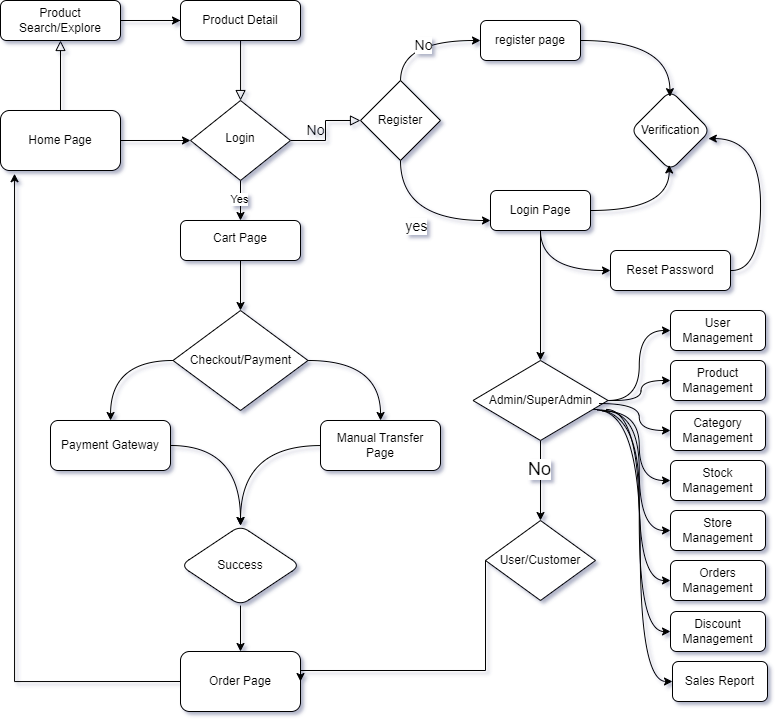

The diagram above was exported from draw.io. Its source (the exported page's mxGraphModel, read from the mxfile embedded in the PNG):
<mxGraphModel dx="1593" dy="766" grid="1" gridSize="10" guides="1" tooltips="1" connect="1" arrows="1" fold="1" page="1" pageScale="1" pageWidth="827" pageHeight="1169" math="0" shadow="0">
  <root>
    <mxCell id="WIyWlLk6GJQsqaUBKTNV-0" />
    <mxCell id="WIyWlLk6GJQsqaUBKTNV-1" parent="WIyWlLk6GJQsqaUBKTNV-0" />
    <mxCell id="WIyWlLk6GJQsqaUBKTNV-2" value="" style="rounded=0;html=1;jettySize=auto;orthogonalLoop=1;fontSize=11;endArrow=block;endFill=0;endSize=8;strokeWidth=1;shadow=0;labelBackgroundColor=none;edgeStyle=orthogonalEdgeStyle;" parent="WIyWlLk6GJQsqaUBKTNV-1" source="NrvlvHu4o4mCeju6E28p-0" target="WIyWlLk6GJQsqaUBKTNV-6" edge="1">
      <mxGeometry relative="1" as="geometry" />
    </mxCell>
    <mxCell id="NrvlvHu4o4mCeju6E28p-4" value="" style="edgeStyle=orthogonalEdgeStyle;rounded=0;orthogonalLoop=1;jettySize=auto;html=1;" edge="1" parent="WIyWlLk6GJQsqaUBKTNV-1" source="WIyWlLk6GJQsqaUBKTNV-3" target="WIyWlLk6GJQsqaUBKTNV-6">
      <mxGeometry relative="1" as="geometry" />
    </mxCell>
    <mxCell id="WIyWlLk6GJQsqaUBKTNV-3" value="Home Page" style="rounded=1;whiteSpace=wrap;html=1;fontSize=12;glass=0;strokeWidth=1;shadow=0;" parent="WIyWlLk6GJQsqaUBKTNV-1" vertex="1">
      <mxGeometry x="10" y="130" width="120" height="60" as="geometry" />
    </mxCell>
    <mxCell id="WIyWlLk6GJQsqaUBKTNV-5" value="&lt;font style=&quot;font-size: 14px;&quot;&gt;No&lt;/font&gt;" style="edgeStyle=orthogonalEdgeStyle;rounded=0;html=1;jettySize=auto;orthogonalLoop=1;fontSize=11;endArrow=block;endFill=0;endSize=8;strokeWidth=1;shadow=0;labelBackgroundColor=none;" parent="WIyWlLk6GJQsqaUBKTNV-1" source="WIyWlLk6GJQsqaUBKTNV-6" target="NrvlvHu4o4mCeju6E28p-5" edge="1">
      <mxGeometry y="10" relative="1" as="geometry">
        <mxPoint as="offset" />
        <mxPoint x="380" y="160" as="targetPoint" />
      </mxGeometry>
    </mxCell>
    <mxCell id="NrvlvHu4o4mCeju6E28p-7" value="" style="edgeStyle=orthogonalEdgeStyle;rounded=0;orthogonalLoop=1;jettySize=auto;html=1;" edge="1" parent="WIyWlLk6GJQsqaUBKTNV-1" source="WIyWlLk6GJQsqaUBKTNV-6" target="NrvlvHu4o4mCeju6E28p-6">
      <mxGeometry relative="1" as="geometry" />
    </mxCell>
    <mxCell id="NrvlvHu4o4mCeju6E28p-71" value="Yes" style="edgeLabel;html=1;align=center;verticalAlign=middle;resizable=0;points=[];" vertex="1" connectable="0" parent="NrvlvHu4o4mCeju6E28p-7">
      <mxGeometry x="-0.0667" y="-2" relative="1" as="geometry">
        <mxPoint as="offset" />
      </mxGeometry>
    </mxCell>
    <mxCell id="WIyWlLk6GJQsqaUBKTNV-6" value="Login" style="rhombus;whiteSpace=wrap;html=1;shadow=0;fontFamily=Helvetica;fontSize=12;align=center;strokeWidth=1;spacing=6;spacingTop=-4;" parent="WIyWlLk6GJQsqaUBKTNV-1" vertex="1">
      <mxGeometry x="200" y="120" width="100" height="80" as="geometry" />
    </mxCell>
    <mxCell id="NrvlvHu4o4mCeju6E28p-2" value="" style="edgeStyle=orthogonalEdgeStyle;rounded=0;orthogonalLoop=1;jettySize=auto;html=1;" edge="1" parent="WIyWlLk6GJQsqaUBKTNV-1" source="NrvlvHu4o4mCeju6E28p-0" target="NrvlvHu4o4mCeju6E28p-1">
      <mxGeometry relative="1" as="geometry" />
    </mxCell>
    <mxCell id="NrvlvHu4o4mCeju6E28p-1" value="Product Detail" style="rounded=1;whiteSpace=wrap;html=1;" vertex="1" parent="WIyWlLk6GJQsqaUBKTNV-1">
      <mxGeometry x="190" y="20" width="120" height="40" as="geometry" />
    </mxCell>
    <mxCell id="NrvlvHu4o4mCeju6E28p-3" value="" style="rounded=0;html=1;jettySize=auto;orthogonalLoop=1;fontSize=11;endArrow=block;endFill=0;endSize=8;strokeWidth=1;shadow=0;labelBackgroundColor=none;edgeStyle=orthogonalEdgeStyle;" edge="1" parent="WIyWlLk6GJQsqaUBKTNV-1" source="WIyWlLk6GJQsqaUBKTNV-3" target="NrvlvHu4o4mCeju6E28p-0">
      <mxGeometry relative="1" as="geometry">
        <mxPoint x="70" y="130" as="sourcePoint" />
        <mxPoint x="70" y="340" as="targetPoint" />
      </mxGeometry>
    </mxCell>
    <mxCell id="NrvlvHu4o4mCeju6E28p-0" value="Product Search/Explore" style="rounded=1;whiteSpace=wrap;html=1;" vertex="1" parent="WIyWlLk6GJQsqaUBKTNV-1">
      <mxGeometry x="10" y="20" width="120" height="40" as="geometry" />
    </mxCell>
    <mxCell id="NrvlvHu4o4mCeju6E28p-9" value="" style="edgeStyle=orthogonalEdgeStyle;rounded=0;orthogonalLoop=1;jettySize=auto;html=1;curved=1;" edge="1" parent="WIyWlLk6GJQsqaUBKTNV-1" source="NrvlvHu4o4mCeju6E28p-5" target="NrvlvHu4o4mCeju6E28p-8">
      <mxGeometry relative="1" as="geometry">
        <Array as="points">
          <mxPoint x="410" y="60" />
        </Array>
      </mxGeometry>
    </mxCell>
    <mxCell id="NrvlvHu4o4mCeju6E28p-10" value="&lt;font style=&quot;font-size: 14px;&quot;&gt;No&lt;/font&gt;" style="edgeLabel;html=1;align=center;verticalAlign=middle;resizable=0;points=[];" vertex="1" connectable="0" parent="NrvlvHu4o4mCeju6E28p-9">
      <mxGeometry x="0.0429" y="-4" relative="1" as="geometry">
        <mxPoint as="offset" />
      </mxGeometry>
    </mxCell>
    <mxCell id="NrvlvHu4o4mCeju6E28p-12" value="" style="edgeStyle=orthogonalEdgeStyle;rounded=0;orthogonalLoop=1;jettySize=auto;html=1;entryX=0;entryY=0.75;entryDx=0;entryDy=0;exitX=0.5;exitY=1;exitDx=0;exitDy=0;curved=1;" edge="1" parent="WIyWlLk6GJQsqaUBKTNV-1" source="NrvlvHu4o4mCeju6E28p-5" target="NrvlvHu4o4mCeju6E28p-11">
      <mxGeometry relative="1" as="geometry">
        <mxPoint x="440" y="240" as="targetPoint" />
      </mxGeometry>
    </mxCell>
    <mxCell id="NrvlvHu4o4mCeju6E28p-14" value="&lt;font style=&quot;font-size: 14px;&quot;&gt;yes&lt;/font&gt;" style="edgeLabel;html=1;align=center;verticalAlign=middle;resizable=0;points=[];" vertex="1" connectable="0" parent="NrvlvHu4o4mCeju6E28p-12">
      <mxGeometry x="0.002" y="-5" relative="1" as="geometry">
        <mxPoint as="offset" />
      </mxGeometry>
    </mxCell>
    <mxCell id="NrvlvHu4o4mCeju6E28p-5" value="Register" style="rhombus;whiteSpace=wrap;html=1;" vertex="1" parent="WIyWlLk6GJQsqaUBKTNV-1">
      <mxGeometry x="370" y="100" width="80" height="80" as="geometry" />
    </mxCell>
    <mxCell id="NrvlvHu4o4mCeju6E28p-54" value="" style="edgeStyle=orthogonalEdgeStyle;rounded=0;orthogonalLoop=1;jettySize=auto;html=1;" edge="1" parent="WIyWlLk6GJQsqaUBKTNV-1" source="NrvlvHu4o4mCeju6E28p-6" target="NrvlvHu4o4mCeju6E28p-53">
      <mxGeometry relative="1" as="geometry" />
    </mxCell>
    <mxCell id="NrvlvHu4o4mCeju6E28p-6" value="Cart Page" style="rounded=1;whiteSpace=wrap;html=1;shadow=0;strokeWidth=1;spacing=6;spacingTop=-4;" vertex="1" parent="WIyWlLk6GJQsqaUBKTNV-1">
      <mxGeometry x="190" y="240" width="120" height="40" as="geometry" />
    </mxCell>
    <mxCell id="NrvlvHu4o4mCeju6E28p-8" value="register page" style="rounded=1;whiteSpace=wrap;html=1;" vertex="1" parent="WIyWlLk6GJQsqaUBKTNV-1">
      <mxGeometry x="490" y="40" width="100" height="40" as="geometry" />
    </mxCell>
    <mxCell id="NrvlvHu4o4mCeju6E28p-11" value="Login Page" style="rounded=1;whiteSpace=wrap;html=1;" vertex="1" parent="WIyWlLk6GJQsqaUBKTNV-1">
      <mxGeometry x="500" y="210" width="100" height="40" as="geometry" />
    </mxCell>
    <mxCell id="NrvlvHu4o4mCeju6E28p-18" value="Verification" style="rhombus;whiteSpace=wrap;html=1;rounded=1;" vertex="1" parent="WIyWlLk6GJQsqaUBKTNV-1">
      <mxGeometry x="640" y="110" width="80" height="80" as="geometry" />
    </mxCell>
    <mxCell id="NrvlvHu4o4mCeju6E28p-21" value="" style="curved=1;endArrow=classic;html=1;rounded=0;entryX=0.493;entryY=0.077;entryDx=0;entryDy=0;entryPerimeter=0;exitX=1;exitY=0.5;exitDx=0;exitDy=0;edgeStyle=orthogonalEdgeStyle;" edge="1" parent="WIyWlLk6GJQsqaUBKTNV-1" source="NrvlvHu4o4mCeju6E28p-8" target="NrvlvHu4o4mCeju6E28p-18">
      <mxGeometry width="50" height="50" relative="1" as="geometry">
        <mxPoint x="550" y="30" as="sourcePoint" />
        <mxPoint x="600" y="-20" as="targetPoint" />
      </mxGeometry>
    </mxCell>
    <mxCell id="NrvlvHu4o4mCeju6E28p-22" value="" style="endArrow=classic;html=1;rounded=0;entryX=0.484;entryY=0.931;entryDx=0;entryDy=0;entryPerimeter=0;exitX=1;exitY=0.5;exitDx=0;exitDy=0;edgeStyle=orthogonalEdgeStyle;curved=1;" edge="1" parent="WIyWlLk6GJQsqaUBKTNV-1" source="NrvlvHu4o4mCeju6E28p-11" target="NrvlvHu4o4mCeju6E28p-18">
      <mxGeometry width="50" height="50" relative="1" as="geometry">
        <mxPoint x="540" y="280" as="sourcePoint" />
        <mxPoint x="620" y="210" as="targetPoint" />
      </mxGeometry>
    </mxCell>
    <mxCell id="NrvlvHu4o4mCeju6E28p-23" value="Reset Password" style="rounded=1;whiteSpace=wrap;html=1;" vertex="1" parent="WIyWlLk6GJQsqaUBKTNV-1">
      <mxGeometry x="620" y="270" width="120" height="40" as="geometry" />
    </mxCell>
    <mxCell id="NrvlvHu4o4mCeju6E28p-24" value="" style="endArrow=classic;html=1;rounded=0;exitX=0.5;exitY=1;exitDx=0;exitDy=0;entryX=0;entryY=0.5;entryDx=0;entryDy=0;edgeStyle=orthogonalEdgeStyle;curved=1;" edge="1" parent="WIyWlLk6GJQsqaUBKTNV-1" source="NrvlvHu4o4mCeju6E28p-11" target="NrvlvHu4o4mCeju6E28p-23">
      <mxGeometry width="50" height="50" relative="1" as="geometry">
        <mxPoint x="530" y="340" as="sourcePoint" />
        <mxPoint x="580" y="290" as="targetPoint" />
      </mxGeometry>
    </mxCell>
    <mxCell id="NrvlvHu4o4mCeju6E28p-29" value="" style="edgeStyle=orthogonalEdgeStyle;rounded=0;orthogonalLoop=1;jettySize=auto;html=1;" edge="1" parent="WIyWlLk6GJQsqaUBKTNV-1" source="NrvlvHu4o4mCeju6E28p-25" target="NrvlvHu4o4mCeju6E28p-28">
      <mxGeometry relative="1" as="geometry" />
    </mxCell>
    <mxCell id="NrvlvHu4o4mCeju6E28p-30" value="&lt;font style=&quot;font-size: 18px;&quot;&gt;No&lt;/font&gt;" style="edgeLabel;html=1;align=center;verticalAlign=middle;resizable=0;points=[];" vertex="1" connectable="0" parent="NrvlvHu4o4mCeju6E28p-29">
      <mxGeometry x="-0.2833" y="-2" relative="1" as="geometry">
        <mxPoint as="offset" />
      </mxGeometry>
    </mxCell>
    <mxCell id="NrvlvHu4o4mCeju6E28p-33" value="" style="edgeStyle=orthogonalEdgeStyle;rounded=0;orthogonalLoop=1;jettySize=auto;html=1;curved=1;entryX=0;entryY=0.5;entryDx=0;entryDy=0;" edge="1" parent="WIyWlLk6GJQsqaUBKTNV-1" source="NrvlvHu4o4mCeju6E28p-25" target="NrvlvHu4o4mCeju6E28p-32">
      <mxGeometry relative="1" as="geometry" />
    </mxCell>
    <mxCell id="NrvlvHu4o4mCeju6E28p-25" value="Admin/SuperAdmin" style="rhombus;whiteSpace=wrap;html=1;" vertex="1" parent="WIyWlLk6GJQsqaUBKTNV-1">
      <mxGeometry x="482.5" y="380" width="135" height="80" as="geometry" />
    </mxCell>
    <mxCell id="NrvlvHu4o4mCeju6E28p-26" value="" style="endArrow=classic;html=1;rounded=0;entryX=0.5;entryY=0;entryDx=0;entryDy=0;" edge="1" parent="WIyWlLk6GJQsqaUBKTNV-1" source="NrvlvHu4o4mCeju6E28p-11" target="NrvlvHu4o4mCeju6E28p-25">
      <mxGeometry width="50" height="50" relative="1" as="geometry">
        <mxPoint x="550" y="260" as="sourcePoint" />
        <mxPoint x="549.58" y="330" as="targetPoint" />
      </mxGeometry>
    </mxCell>
    <mxCell id="NrvlvHu4o4mCeju6E28p-27" value="" style="curved=1;endArrow=classic;html=1;rounded=0;entryX=0.973;entryY=0.601;entryDx=0;entryDy=0;entryPerimeter=0;edgeStyle=orthogonalEdgeStyle;" edge="1" parent="WIyWlLk6GJQsqaUBKTNV-1" target="NrvlvHu4o4mCeju6E28p-18">
      <mxGeometry width="50" height="50" relative="1" as="geometry">
        <mxPoint x="740" y="290" as="sourcePoint" />
        <mxPoint x="790" y="240" as="targetPoint" />
        <Array as="points">
          <mxPoint x="740" y="291" />
          <mxPoint x="770" y="291" />
          <mxPoint x="770" y="158" />
        </Array>
      </mxGeometry>
    </mxCell>
    <mxCell id="NrvlvHu4o4mCeju6E28p-28" value="User/Customer" style="rhombus;whiteSpace=wrap;html=1;" vertex="1" parent="WIyWlLk6GJQsqaUBKTNV-1">
      <mxGeometry x="495" y="540" width="110" height="80" as="geometry" />
    </mxCell>
    <mxCell id="NrvlvHu4o4mCeju6E28p-32" value="User Management" style="rounded=1;whiteSpace=wrap;html=1;" vertex="1" parent="WIyWlLk6GJQsqaUBKTNV-1">
      <mxGeometry x="680" y="330" width="95" height="40" as="geometry" />
    </mxCell>
    <mxCell id="NrvlvHu4o4mCeju6E28p-34" value="" style="edgeStyle=orthogonalEdgeStyle;rounded=0;orthogonalLoop=1;jettySize=auto;html=1;curved=1;entryX=0;entryY=0.5;entryDx=0;entryDy=0;" edge="1" parent="WIyWlLk6GJQsqaUBKTNV-1" target="NrvlvHu4o4mCeju6E28p-35">
      <mxGeometry relative="1" as="geometry">
        <mxPoint x="620" y="420" as="sourcePoint" />
      </mxGeometry>
    </mxCell>
    <mxCell id="NrvlvHu4o4mCeju6E28p-35" value="Product Management" style="rounded=1;whiteSpace=wrap;html=1;" vertex="1" parent="WIyWlLk6GJQsqaUBKTNV-1">
      <mxGeometry x="680" y="380" width="95" height="40" as="geometry" />
    </mxCell>
    <mxCell id="NrvlvHu4o4mCeju6E28p-37" value="" style="edgeStyle=orthogonalEdgeStyle;rounded=0;orthogonalLoop=1;jettySize=auto;html=1;curved=1;entryX=0;entryY=0.5;entryDx=0;entryDy=0;exitX=0.935;exitY=0.538;exitDx=0;exitDy=0;exitPerimeter=0;" edge="1" parent="WIyWlLk6GJQsqaUBKTNV-1" target="NrvlvHu4o4mCeju6E28p-38" source="NrvlvHu4o4mCeju6E28p-25">
      <mxGeometry relative="1" as="geometry">
        <mxPoint x="600" y="540" as="sourcePoint" />
      </mxGeometry>
    </mxCell>
    <mxCell id="NrvlvHu4o4mCeju6E28p-38" value="Category Management" style="rounded=1;whiteSpace=wrap;html=1;" vertex="1" parent="WIyWlLk6GJQsqaUBKTNV-1">
      <mxGeometry x="680" y="430" width="95" height="40" as="geometry" />
    </mxCell>
    <mxCell id="NrvlvHu4o4mCeju6E28p-39" value="" style="edgeStyle=orthogonalEdgeStyle;rounded=0;orthogonalLoop=1;jettySize=auto;html=1;curved=1;entryX=0;entryY=0.5;entryDx=0;entryDy=0;exitX=0.959;exitY=0.632;exitDx=0;exitDy=0;exitPerimeter=0;" edge="1" parent="WIyWlLk6GJQsqaUBKTNV-1" target="NrvlvHu4o4mCeju6E28p-40" source="NrvlvHu4o4mCeju6E28p-25">
      <mxGeometry relative="1" as="geometry">
        <mxPoint x="577.5" y="400" as="sourcePoint" />
      </mxGeometry>
    </mxCell>
    <mxCell id="NrvlvHu4o4mCeju6E28p-40" value="Stock Management" style="rounded=1;whiteSpace=wrap;html=1;" vertex="1" parent="WIyWlLk6GJQsqaUBKTNV-1">
      <mxGeometry x="680" y="480" width="95" height="40" as="geometry" />
    </mxCell>
    <mxCell id="NrvlvHu4o4mCeju6E28p-41" value="" style="edgeStyle=orthogonalEdgeStyle;rounded=0;orthogonalLoop=1;jettySize=auto;html=1;curved=1;entryX=0;entryY=0.5;entryDx=0;entryDy=0;exitX=0.947;exitY=0.621;exitDx=0;exitDy=0;exitPerimeter=0;" edge="1" parent="WIyWlLk6GJQsqaUBKTNV-1" target="NrvlvHu4o4mCeju6E28p-42" source="NrvlvHu4o4mCeju6E28p-25">
      <mxGeometry relative="1" as="geometry">
        <mxPoint x="614.5" y="501" as="sourcePoint" />
      </mxGeometry>
    </mxCell>
    <mxCell id="NrvlvHu4o4mCeju6E28p-42" value="Store Management" style="rounded=1;whiteSpace=wrap;html=1;" vertex="1" parent="WIyWlLk6GJQsqaUBKTNV-1">
      <mxGeometry x="680" y="530" width="95" height="40" as="geometry" />
    </mxCell>
    <mxCell id="NrvlvHu4o4mCeju6E28p-43" value="" style="edgeStyle=orthogonalEdgeStyle;rounded=0;orthogonalLoop=1;jettySize=auto;html=1;curved=1;entryX=0;entryY=0.5;entryDx=0;entryDy=0;exitX=0.891;exitY=0.611;exitDx=0;exitDy=0;exitPerimeter=0;" edge="1" parent="WIyWlLk6GJQsqaUBKTNV-1" target="NrvlvHu4o4mCeju6E28p-44" source="NrvlvHu4o4mCeju6E28p-25">
      <mxGeometry relative="1" as="geometry">
        <mxPoint x="612" y="560" as="sourcePoint" />
      </mxGeometry>
    </mxCell>
    <mxCell id="NrvlvHu4o4mCeju6E28p-44" value="Orders Management" style="rounded=1;whiteSpace=wrap;html=1;" vertex="1" parent="WIyWlLk6GJQsqaUBKTNV-1">
      <mxGeometry x="680" y="580" width="95" height="40" as="geometry" />
    </mxCell>
    <mxCell id="NrvlvHu4o4mCeju6E28p-45" value="" style="edgeStyle=orthogonalEdgeStyle;rounded=0;orthogonalLoop=1;jettySize=auto;html=1;curved=1;entryX=0;entryY=0.5;entryDx=0;entryDy=0;exitX=0.984;exitY=0.611;exitDx=0;exitDy=0;exitPerimeter=0;" edge="1" parent="WIyWlLk6GJQsqaUBKTNV-1" target="NrvlvHu4o4mCeju6E28p-46" source="NrvlvHu4o4mCeju6E28p-25">
      <mxGeometry relative="1" as="geometry">
        <mxPoint x="603" y="480" as="sourcePoint" />
      </mxGeometry>
    </mxCell>
    <mxCell id="NrvlvHu4o4mCeju6E28p-46" value="Discount Management" style="rounded=1;whiteSpace=wrap;html=1;" vertex="1" parent="WIyWlLk6GJQsqaUBKTNV-1">
      <mxGeometry x="680" y="631" width="95" height="40" as="geometry" />
    </mxCell>
    <mxCell id="NrvlvHu4o4mCeju6E28p-47" value="" style="edgeStyle=orthogonalEdgeStyle;rounded=0;orthogonalLoop=1;jettySize=auto;html=1;curved=1;entryX=0;entryY=0.5;entryDx=0;entryDy=0;exitX=0.916;exitY=0.621;exitDx=0;exitDy=0;exitPerimeter=0;" edge="1" parent="WIyWlLk6GJQsqaUBKTNV-1" target="NrvlvHu4o4mCeju6E28p-48" source="NrvlvHu4o4mCeju6E28p-25">
      <mxGeometry relative="1" as="geometry">
        <mxPoint x="605" y="530" as="sourcePoint" />
      </mxGeometry>
    </mxCell>
    <mxCell id="NrvlvHu4o4mCeju6E28p-48" value="Sales Report" style="rounded=1;whiteSpace=wrap;html=1;" vertex="1" parent="WIyWlLk6GJQsqaUBKTNV-1">
      <mxGeometry x="682" y="681" width="95" height="40" as="geometry" />
    </mxCell>
    <mxCell id="NrvlvHu4o4mCeju6E28p-56" value="" style="edgeStyle=orthogonalEdgeStyle;rounded=0;orthogonalLoop=1;jettySize=auto;html=1;curved=1;" edge="1" parent="WIyWlLk6GJQsqaUBKTNV-1" source="NrvlvHu4o4mCeju6E28p-53" target="NrvlvHu4o4mCeju6E28p-55">
      <mxGeometry relative="1" as="geometry" />
    </mxCell>
    <mxCell id="NrvlvHu4o4mCeju6E28p-60" value="" style="edgeStyle=orthogonalEdgeStyle;rounded=0;orthogonalLoop=1;jettySize=auto;html=1;curved=1;" edge="1" parent="WIyWlLk6GJQsqaUBKTNV-1" source="NrvlvHu4o4mCeju6E28p-53" target="NrvlvHu4o4mCeju6E28p-59">
      <mxGeometry relative="1" as="geometry" />
    </mxCell>
    <mxCell id="NrvlvHu4o4mCeju6E28p-53" value="Checkout/Payment" style="rhombus;whiteSpace=wrap;html=1;" vertex="1" parent="WIyWlLk6GJQsqaUBKTNV-1">
      <mxGeometry x="182.5" y="330" width="135" height="100" as="geometry" />
    </mxCell>
    <mxCell id="NrvlvHu4o4mCeju6E28p-55" value="Payment Gateway" style="rounded=1;whiteSpace=wrap;html=1;" vertex="1" parent="WIyWlLk6GJQsqaUBKTNV-1">
      <mxGeometry x="60" y="440" width="120" height="50" as="geometry" />
    </mxCell>
    <mxCell id="NrvlvHu4o4mCeju6E28p-65" value="" style="edgeStyle=orthogonalEdgeStyle;rounded=0;orthogonalLoop=1;jettySize=auto;html=1;curved=1;" edge="1" parent="WIyWlLk6GJQsqaUBKTNV-1" source="NrvlvHu4o4mCeju6E28p-59" target="NrvlvHu4o4mCeju6E28p-64">
      <mxGeometry relative="1" as="geometry" />
    </mxCell>
    <mxCell id="NrvlvHu4o4mCeju6E28p-59" value="Manual Transfer Page" style="rounded=1;whiteSpace=wrap;html=1;" vertex="1" parent="WIyWlLk6GJQsqaUBKTNV-1">
      <mxGeometry x="330" y="440" width="120" height="50" as="geometry" />
    </mxCell>
    <mxCell id="NrvlvHu4o4mCeju6E28p-61" style="edgeStyle=orthogonalEdgeStyle;rounded=0;orthogonalLoop=1;jettySize=auto;html=1;exitX=0.5;exitY=1;exitDx=0;exitDy=0;" edge="1" parent="WIyWlLk6GJQsqaUBKTNV-1" source="NrvlvHu4o4mCeju6E28p-59" target="NrvlvHu4o4mCeju6E28p-59">
      <mxGeometry relative="1" as="geometry" />
    </mxCell>
    <mxCell id="NrvlvHu4o4mCeju6E28p-68" value="" style="edgeStyle=orthogonalEdgeStyle;rounded=0;orthogonalLoop=1;jettySize=auto;html=1;" edge="1" parent="WIyWlLk6GJQsqaUBKTNV-1" source="NrvlvHu4o4mCeju6E28p-64" target="NrvlvHu4o4mCeju6E28p-67">
      <mxGeometry relative="1" as="geometry" />
    </mxCell>
    <mxCell id="NrvlvHu4o4mCeju6E28p-64" value="Success" style="rhombus;whiteSpace=wrap;html=1;rounded=1;" vertex="1" parent="WIyWlLk6GJQsqaUBKTNV-1">
      <mxGeometry x="190" y="545" width="120" height="80" as="geometry" />
    </mxCell>
    <mxCell id="NrvlvHu4o4mCeju6E28p-66" value="" style="edgeStyle=orthogonalEdgeStyle;rounded=0;orthogonalLoop=1;jettySize=auto;html=1;curved=1;exitX=1;exitY=0.5;exitDx=0;exitDy=0;entryX=0.5;entryY=0;entryDx=0;entryDy=0;" edge="1" parent="WIyWlLk6GJQsqaUBKTNV-1" source="NrvlvHu4o4mCeju6E28p-55" target="NrvlvHu4o4mCeju6E28p-64">
      <mxGeometry relative="1" as="geometry">
        <mxPoint x="262.5" y="470" as="sourcePoint" />
        <mxPoint x="182.5" y="550" as="targetPoint" />
      </mxGeometry>
    </mxCell>
    <mxCell id="NrvlvHu4o4mCeju6E28p-67" value="Order Page" style="whiteSpace=wrap;html=1;rounded=1;" vertex="1" parent="WIyWlLk6GJQsqaUBKTNV-1">
      <mxGeometry x="190" y="671" width="120" height="60" as="geometry" />
    </mxCell>
    <mxCell id="NrvlvHu4o4mCeju6E28p-69" value="" style="endArrow=classic;html=1;rounded=0;entryX=1;entryY=0.5;entryDx=0;entryDy=0;exitX=0;exitY=0.5;exitDx=0;exitDy=0;edgeStyle=elbowEdgeStyle;elbow=vertical;" edge="1" parent="WIyWlLk6GJQsqaUBKTNV-1" source="NrvlvHu4o4mCeju6E28p-28" target="NrvlvHu4o4mCeju6E28p-67">
      <mxGeometry width="50" height="50" relative="1" as="geometry">
        <mxPoint x="500" y="660" as="sourcePoint" />
        <mxPoint x="460" y="585" as="targetPoint" />
        <Array as="points">
          <mxPoint x="350" y="690" />
        </Array>
      </mxGeometry>
    </mxCell>
    <mxCell id="NrvlvHu4o4mCeju6E28p-72" value="" style="endArrow=classic;html=1;rounded=0;exitX=0;exitY=0.5;exitDx=0;exitDy=0;entryX=0.117;entryY=1.054;entryDx=0;entryDy=0;entryPerimeter=0;edgeStyle=orthogonalEdgeStyle;" edge="1" parent="WIyWlLk6GJQsqaUBKTNV-1" source="NrvlvHu4o4mCeju6E28p-67" target="WIyWlLk6GJQsqaUBKTNV-3">
      <mxGeometry width="50" height="50" relative="1" as="geometry">
        <mxPoint x="95" y="681" as="sourcePoint" />
        <mxPoint x="145" y="631" as="targetPoint" />
      </mxGeometry>
    </mxCell>
  </root>
</mxGraphModel>